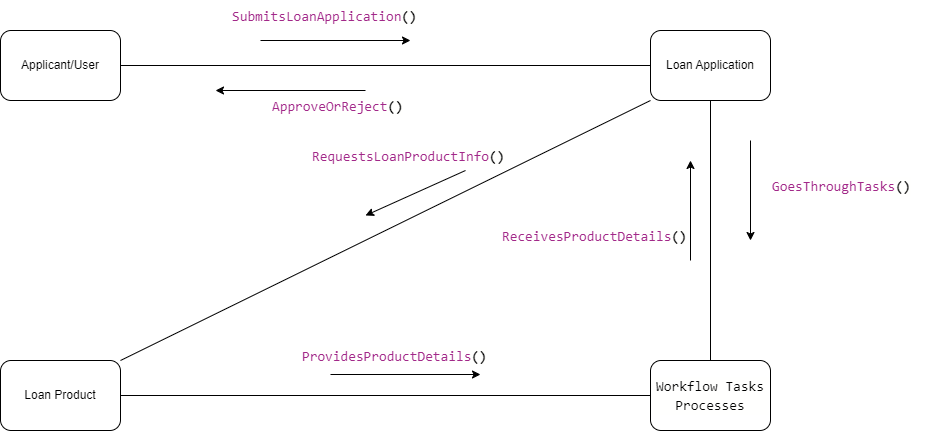

The diagram above was exported from draw.io. Its source (the exported page's mxGraphModel, read from the mxfile embedded in the PNG):
<mxGraphModel dx="1474" dy="770" grid="1" gridSize="10" guides="1" tooltips="1" connect="1" arrows="1" fold="1" page="1" pageScale="1" pageWidth="1169" pageHeight="827" math="0" shadow="0">
  <root>
    <mxCell id="0" />
    <mxCell id="1" parent="0" />
    <mxCell id="G2JQeBDbC32QWveqw8VH-8" style="edgeStyle=orthogonalEdgeStyle;rounded=0;orthogonalLoop=1;jettySize=auto;html=1;exitX=1;exitY=0.5;exitDx=0;exitDy=0;entryX=0;entryY=0.5;entryDx=0;entryDy=0;endArrow=none;endFill=0;" edge="1" parent="1" source="G2JQeBDbC32QWveqw8VH-4" target="G2JQeBDbC32QWveqw8VH-7">
      <mxGeometry relative="1" as="geometry" />
    </mxCell>
    <mxCell id="G2JQeBDbC32QWveqw8VH-4" value="Applicant/User" style="rounded=1;whiteSpace=wrap;html=1;" vertex="1" parent="1">
      <mxGeometry x="220" y="70" width="120" height="70" as="geometry" />
    </mxCell>
    <mxCell id="G2JQeBDbC32QWveqw8VH-5" value="&lt;div style=&quot;background-color: rgb(255, 255, 254); font-family: Consolas, &amp;quot;Courier New&amp;quot;, monospace; font-size: 14px; line-height: 19px;&quot;&gt;Workflow Tasks Processes&lt;/div&gt;" style="rounded=1;whiteSpace=wrap;html=1;" vertex="1" parent="1">
      <mxGeometry x="870" y="400" width="120" height="70" as="geometry" />
    </mxCell>
    <mxCell id="G2JQeBDbC32QWveqw8VH-28" style="edgeStyle=orthogonalEdgeStyle;rounded=0;orthogonalLoop=1;jettySize=auto;html=1;exitX=1;exitY=0.5;exitDx=0;exitDy=0;entryX=0;entryY=0.5;entryDx=0;entryDy=0;endArrow=none;endFill=0;" edge="1" parent="1" source="G2JQeBDbC32QWveqw8VH-6" target="G2JQeBDbC32QWveqw8VH-5">
      <mxGeometry relative="1" as="geometry" />
    </mxCell>
    <mxCell id="G2JQeBDbC32QWveqw8VH-6" value="Loan Product" style="rounded=1;whiteSpace=wrap;html=1;" vertex="1" parent="1">
      <mxGeometry x="220" y="400" width="120" height="70" as="geometry" />
    </mxCell>
    <mxCell id="G2JQeBDbC32QWveqw8VH-16" style="edgeStyle=orthogonalEdgeStyle;rounded=0;orthogonalLoop=1;jettySize=auto;html=1;exitX=0.5;exitY=1;exitDx=0;exitDy=0;entryX=0.5;entryY=0;entryDx=0;entryDy=0;endArrow=none;endFill=0;" edge="1" parent="1" source="G2JQeBDbC32QWveqw8VH-7" target="G2JQeBDbC32QWveqw8VH-5">
      <mxGeometry relative="1" as="geometry" />
    </mxCell>
    <mxCell id="G2JQeBDbC32QWveqw8VH-17" style="rounded=0;orthogonalLoop=1;jettySize=auto;html=1;exitX=0;exitY=1;exitDx=0;exitDy=0;entryX=1;entryY=0;entryDx=0;entryDy=0;endArrow=none;endFill=0;" edge="1" parent="1" source="G2JQeBDbC32QWveqw8VH-7" target="G2JQeBDbC32QWveqw8VH-6">
      <mxGeometry relative="1" as="geometry" />
    </mxCell>
    <mxCell id="G2JQeBDbC32QWveqw8VH-7" value="Loan Application" style="rounded=1;whiteSpace=wrap;html=1;" vertex="1" parent="1">
      <mxGeometry x="870" y="70" width="120" height="70" as="geometry" />
    </mxCell>
    <mxCell id="G2JQeBDbC32QWveqw8VH-10" value="&lt;div style=&quot;color: rgb(0, 0, 0); background-color: rgb(255, 255, 254); font-family: Consolas, &amp;quot;Courier New&amp;quot;, monospace; font-weight: normal; font-size: 14px; line-height: 19px;&quot;&gt;&lt;div&gt;&lt;span style=&quot;color: #a22889;&quot;&gt;SubmitsLoanApplication&lt;/span&gt;&lt;span style=&quot;color: #000000;font-weight: bold;&quot;&gt;()&lt;/span&gt;&lt;/div&gt;&lt;/div&gt;" style="text;whiteSpace=wrap;html=1;" vertex="1" parent="1">
      <mxGeometry x="450" y="40" width="220" height="40" as="geometry" />
    </mxCell>
    <mxCell id="G2JQeBDbC32QWveqw8VH-11" value="" style="endArrow=classic;html=1;rounded=0;" edge="1" parent="1">
      <mxGeometry width="50" height="50" relative="1" as="geometry">
        <mxPoint x="480" y="80" as="sourcePoint" />
        <mxPoint x="630" y="80" as="targetPoint" />
        <Array as="points" />
      </mxGeometry>
    </mxCell>
    <mxCell id="G2JQeBDbC32QWveqw8VH-14" value="&lt;div style=&quot;color: rgb(0, 0, 0); background-color: rgb(255, 255, 254); font-family: Consolas, &amp;quot;Courier New&amp;quot;, monospace; font-weight: normal; font-size: 14px; line-height: 19px;&quot;&gt;&lt;div&gt;&lt;span style=&quot;color: #a22889;&quot;&gt;GoesThroughTasks&lt;/span&gt;&lt;span style=&quot;color: #000000;font-weight: bold;&quot;&gt;()&lt;/span&gt;&lt;/div&gt;&lt;/div&gt;" style="text;whiteSpace=wrap;html=1;" vertex="1" parent="1">
      <mxGeometry x="990" y="210" width="170" height="40" as="geometry" />
    </mxCell>
    <mxCell id="G2JQeBDbC32QWveqw8VH-15" value="" style="endArrow=classic;html=1;rounded=0;" edge="1" parent="1">
      <mxGeometry width="50" height="50" relative="1" as="geometry">
        <mxPoint x="970" y="180" as="sourcePoint" />
        <mxPoint x="970" y="280" as="targetPoint" />
      </mxGeometry>
    </mxCell>
    <mxCell id="G2JQeBDbC32QWveqw8VH-18" value="&lt;div style=&quot;color: rgb(0, 0, 0); background-color: rgb(255, 255, 254); font-family: Consolas, &amp;quot;Courier New&amp;quot;, monospace; font-weight: normal; font-size: 14px; line-height: 19px;&quot;&gt;&lt;div&gt;&lt;span style=&quot;color: #a22889;&quot;&gt;RequestsLoanProductInfo&lt;/span&gt;&lt;span style=&quot;color: #000000;font-weight: bold;&quot;&gt;()&lt;/span&gt;&lt;/div&gt;&lt;/div&gt;" style="text;whiteSpace=wrap;html=1;" vertex="1" parent="1">
      <mxGeometry x="530" y="180" width="230" height="40" as="geometry" />
    </mxCell>
    <mxCell id="G2JQeBDbC32QWveqw8VH-19" value="" style="endArrow=classic;html=1;rounded=0;" edge="1" parent="1">
      <mxGeometry width="50" height="50" relative="1" as="geometry">
        <mxPoint x="685" y="210" as="sourcePoint" />
        <mxPoint x="585" y="255" as="targetPoint" />
      </mxGeometry>
    </mxCell>
    <mxCell id="G2JQeBDbC32QWveqw8VH-22" value="" style="endArrow=none;html=1;rounded=0;startArrow=classic;startFill=1;endFill=0;" edge="1" parent="1">
      <mxGeometry width="50" height="50" relative="1" as="geometry">
        <mxPoint x="435" y="130" as="sourcePoint" />
        <mxPoint x="585" y="130" as="targetPoint" />
        <Array as="points" />
      </mxGeometry>
    </mxCell>
    <mxCell id="G2JQeBDbC32QWveqw8VH-23" value="&lt;div style=&quot;color: rgb(0, 0, 0); background-color: rgb(255, 255, 254); font-family: Consolas, &amp;quot;Courier New&amp;quot;, monospace; font-weight: normal; font-size: 14px; line-height: 19px;&quot;&gt;&lt;div&gt;&lt;span style=&quot;color: #a22889;&quot;&gt;ApproveOrReject&lt;/span&gt;&lt;span style=&quot;color: #000000;font-weight: bold;&quot;&gt;()&lt;/span&gt;&lt;/div&gt;&lt;/div&gt;" style="text;whiteSpace=wrap;html=1;" vertex="1" parent="1">
      <mxGeometry x="490" y="130" width="160" height="40" as="geometry" />
    </mxCell>
    <mxCell id="G2JQeBDbC32QWveqw8VH-24" value="" style="endArrow=none;html=1;rounded=0;startArrow=classic;startFill=1;endFill=0;" edge="1" parent="1">
      <mxGeometry width="50" height="50" relative="1" as="geometry">
        <mxPoint x="910" y="200" as="sourcePoint" />
        <mxPoint x="910" y="300" as="targetPoint" />
      </mxGeometry>
    </mxCell>
    <mxCell id="G2JQeBDbC32QWveqw8VH-25" value="&lt;div style=&quot;color: rgb(0, 0, 0); background-color: rgb(255, 255, 254); font-family: Consolas, &amp;quot;Courier New&amp;quot;, monospace; font-weight: normal; font-size: 14px; line-height: 19px;&quot;&gt;&lt;div&gt;&lt;span style=&quot;color: #a22889;&quot;&gt;ReceivesProductDetails&lt;/span&gt;&lt;span style=&quot;color: #000000;font-weight: bold;&quot;&gt;()&lt;/span&gt;&lt;/div&gt;&lt;/div&gt;" style="text;whiteSpace=wrap;html=1;" vertex="1" parent="1">
      <mxGeometry x="720" y="260" width="220" height="40" as="geometry" />
    </mxCell>
    <mxCell id="G2JQeBDbC32QWveqw8VH-29" value="&lt;div style=&quot;color: rgb(0, 0, 0); background-color: rgb(255, 255, 254); font-family: Consolas, &amp;quot;Courier New&amp;quot;, monospace; font-weight: normal; font-size: 14px; line-height: 19px;&quot;&gt;&lt;div&gt;&lt;span style=&quot;color: #a22889;&quot;&gt;ProvidesProductDetails&lt;/span&gt;&lt;span style=&quot;color: #000000;font-weight: bold;&quot;&gt;()&lt;/span&gt;&lt;/div&gt;&lt;/div&gt;" style="text;whiteSpace=wrap;html=1;" vertex="1" parent="1">
      <mxGeometry x="520" y="380" width="220" height="40" as="geometry" />
    </mxCell>
    <mxCell id="G2JQeBDbC32QWveqw8VH-30" value="" style="endArrow=classic;html=1;rounded=0;" edge="1" parent="1">
      <mxGeometry width="50" height="50" relative="1" as="geometry">
        <mxPoint x="550" y="414" as="sourcePoint" />
        <mxPoint x="700" y="414" as="targetPoint" />
        <Array as="points" />
      </mxGeometry>
    </mxCell>
  </root>
</mxGraphModel>